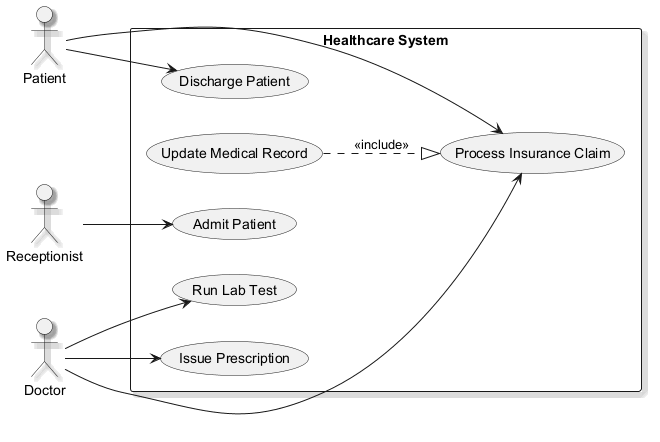

The diagram above was rendered by PlantUML. Its source (embedded in the PNG):
@startuml
skinparam backgroundColor #FFFFFF
skinparam classBackgroundColor #F1F8E9
skinparam classBorderColor #33691E
skinparam shadowing true
left to right direction
actor "Patient" as P
actor "Receptionist" as R
actor "Doctor" as D
rectangle "Healthcare System" {
  usecase "Admit Patient" as UC_AdmitPatient
  usecase "Update Medical Record" as UC_UpdateMedicalRecord
  usecase "Issue Prescription" as UC_IssuePrescription
  usecase "Discharge Patient" as UC_DischargePatient
  usecase "Run Lab Test" as UC_RunLabTest
  usecase "Process Insurance Claim" as UC_ProcessInsuranceClaim
}
P --> UC_ProcessInsuranceClaim
P --> UC_DischargePatient
R --> UC_AdmitPatient
D --> UC_ProcessInsuranceClaim
D --> UC_RunLabTest
D --> UC_IssuePrescription
UC_UpdateMedicalRecord ..|> UC_ProcessInsuranceClaim : <<include>>
@enduml